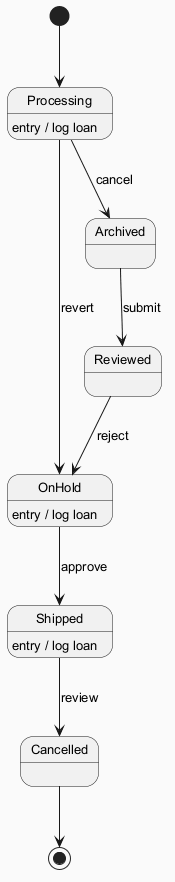

The diagram above was rendered by PlantUML. Its source (embedded in the PNG):
@startuml
skinparam backgroundColor #FAFAFA
skinparam classBackgroundColor #FFF3E0
skinparam classBorderColor #E65100
skinparam defaultFontSize 13
[*] --> Processing
Processing --> Archived : cancel
Processing : entry / log loan
Archived --> Reviewed : submit
Reviewed --> OnHold : reject
OnHold --> Shipped : approve
OnHold : entry / log loan
Shipped --> Cancelled : review
Shipped : entry / log loan
Processing --> OnHold : revert
Cancelled --> [*]
@enduml